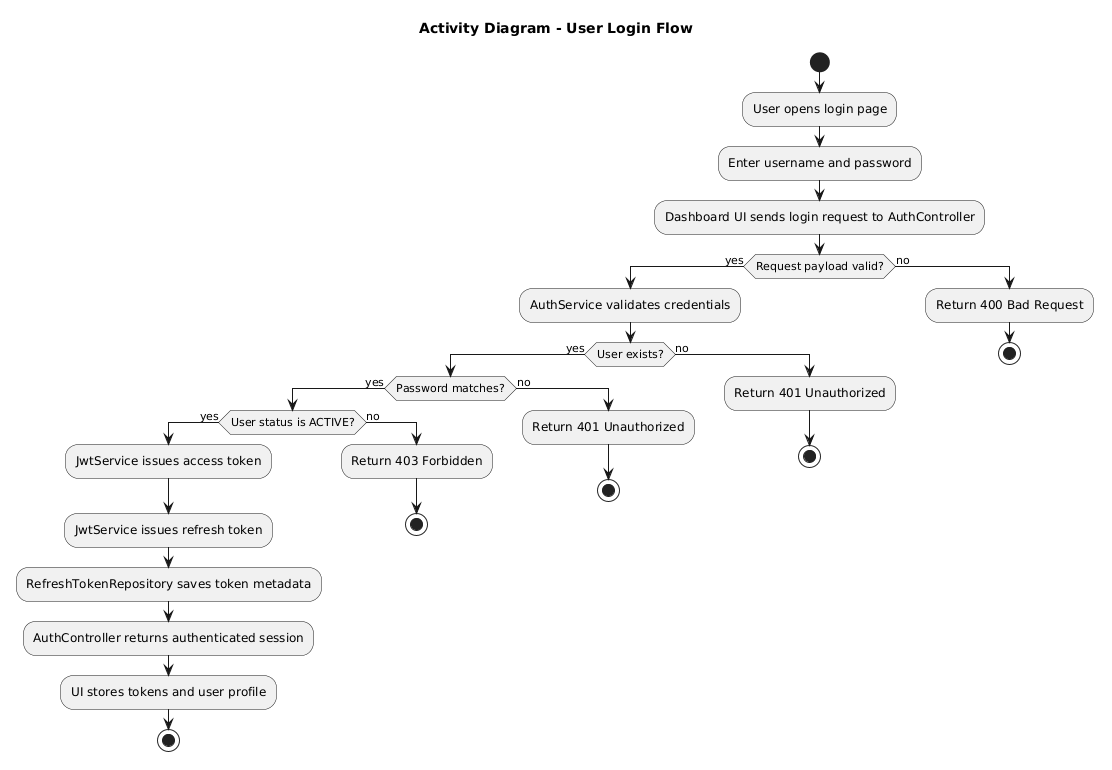

The diagram above was rendered by PlantUML. Its source (embedded in the PNG):
@startuml
title Activity Diagram - User Login Flow

start

:User opens login page;
:Enter username and password;
:Dashboard UI sends login request to AuthController;

if (Request payload valid?) then (yes)
  :AuthService validates credentials;
  if (User exists?) then (yes)
    if (Password matches?) then (yes)
      if (User status is ACTIVE?) then (yes)
        :JwtService issues access token;
        :JwtService issues refresh token;
        :RefreshTokenRepository saves token metadata;
        :AuthController returns authenticated session;
        :UI stores tokens and user profile;
        stop
      else (no)
        :Return 403 Forbidden;
        stop
      endif
    else (no)
      :Return 401 Unauthorized;
      stop
    endif
  else (no)
    :Return 401 Unauthorized;
    stop
  endif
else (no)
  :Return 400 Bad Request;
  stop
endif
@enduml